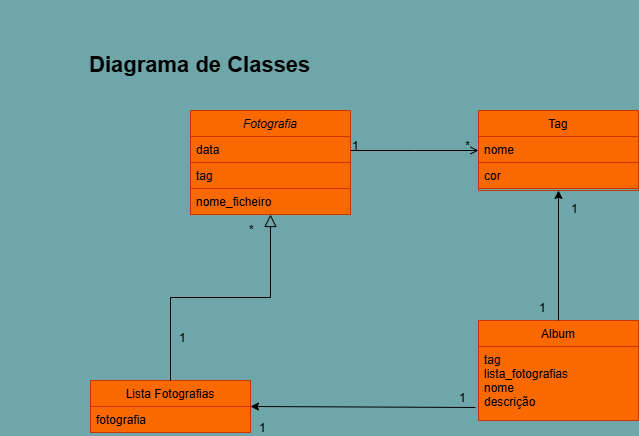

The diagram above was exported from draw.io. Its source (the exported page's mxGraphModel, read from the mxfile embedded in the PNG):
<mxGraphModel dx="792" dy="785" grid="1" gridSize="10" guides="1" tooltips="1" connect="1" arrows="1" fold="1" page="1" pageScale="1" pageWidth="1169" pageHeight="827" background="#6ea6aa" math="0" shadow="0">
  <root>
    <mxCell id="WIyWlLk6GJQsqaUBKTNV-0" />
    <mxCell id="WIyWlLk6GJQsqaUBKTNV-1" parent="WIyWlLk6GJQsqaUBKTNV-0" />
    <mxCell id="zkfFHV4jXpPFQw0GAbJ--0" value="Fotografia" style="swimlane;fontStyle=2;align=center;verticalAlign=top;childLayout=stackLayout;horizontal=1;startSize=26;horizontalStack=0;resizeParent=1;resizeLast=0;collapsible=1;marginBottom=0;rounded=0;shadow=0;strokeWidth=1;fillColor=#fa6800;strokeColor=#C73500;labelBackgroundColor=none;fontColor=#000000;" parent="WIyWlLk6GJQsqaUBKTNV-1" vertex="1">
      <mxGeometry x="220" y="120" width="160" height="104" as="geometry">
        <mxRectangle x="230" y="140" width="160" height="26" as="alternateBounds" />
      </mxGeometry>
    </mxCell>
    <mxCell id="zkfFHV4jXpPFQw0GAbJ--1" value="data" style="text;align=left;verticalAlign=top;spacingLeft=4;spacingRight=4;overflow=hidden;rotatable=0;points=[[0,0.5],[1,0.5]];portConstraint=eastwest;fillColor=#fa6800;strokeColor=#C73500;fontColor=#000000;labelBackgroundColor=none;" parent="zkfFHV4jXpPFQw0GAbJ--0" vertex="1">
      <mxGeometry y="26" width="160" height="26" as="geometry" />
    </mxCell>
    <mxCell id="zkfFHV4jXpPFQw0GAbJ--2" value="tag" style="text;align=left;verticalAlign=top;spacingLeft=4;spacingRight=4;overflow=hidden;rotatable=0;points=[[0,0.5],[1,0.5]];portConstraint=eastwest;rounded=0;shadow=0;html=0;fillColor=#fa6800;strokeColor=#C73500;labelBackgroundColor=none;fontColor=#000000;" parent="zkfFHV4jXpPFQw0GAbJ--0" vertex="1">
      <mxGeometry y="52" width="160" height="26" as="geometry" />
    </mxCell>
    <mxCell id="zkfFHV4jXpPFQw0GAbJ--3" value="nome_ficheiro" style="text;align=left;verticalAlign=top;spacingLeft=4;spacingRight=4;overflow=hidden;rotatable=0;points=[[0,0.5],[1,0.5]];portConstraint=eastwest;rounded=0;shadow=0;html=0;fillColor=#fa6800;strokeColor=#C73500;labelBackgroundColor=none;fontColor=#000000;" parent="zkfFHV4jXpPFQw0GAbJ--0" vertex="1">
      <mxGeometry y="78" width="160" height="26" as="geometry" />
    </mxCell>
    <mxCell id="zkfFHV4jXpPFQw0GAbJ--6" value="Lista Fotografias" style="swimlane;fontStyle=0;align=center;verticalAlign=top;childLayout=stackLayout;horizontal=1;startSize=26;horizontalStack=0;resizeParent=1;resizeLast=0;collapsible=1;marginBottom=0;rounded=0;shadow=0;strokeWidth=1;fillColor=#fa6800;fontColor=#000000;strokeColor=#C73500;" parent="WIyWlLk6GJQsqaUBKTNV-1" vertex="1">
      <mxGeometry x="120" y="390" width="160" height="52" as="geometry">
        <mxRectangle x="130" y="380" width="160" height="26" as="alternateBounds" />
      </mxGeometry>
    </mxCell>
    <mxCell id="zkfFHV4jXpPFQw0GAbJ--7" value="fotografia" style="text;align=left;verticalAlign=top;spacingLeft=4;spacingRight=4;overflow=hidden;rotatable=0;points=[[0,0.5],[1,0.5]];portConstraint=eastwest;fillColor=#fa6800;fontColor=#000000;strokeColor=#C73500;" parent="zkfFHV4jXpPFQw0GAbJ--6" vertex="1">
      <mxGeometry y="26" width="160" height="26" as="geometry" />
    </mxCell>
    <mxCell id="zkfFHV4jXpPFQw0GAbJ--12" value="" style="endArrow=block;endSize=10;endFill=0;shadow=0;strokeWidth=1;rounded=0;curved=0;edgeStyle=elbowEdgeStyle;elbow=vertical;labelBackgroundColor=none;" parent="WIyWlLk6GJQsqaUBKTNV-1" source="zkfFHV4jXpPFQw0GAbJ--6" target="zkfFHV4jXpPFQw0GAbJ--0" edge="1">
      <mxGeometry width="160" relative="1" as="geometry">
        <mxPoint x="200" y="203" as="sourcePoint" />
        <mxPoint x="200" y="203" as="targetPoint" />
      </mxGeometry>
    </mxCell>
    <mxCell id="zkfFHV4jXpPFQw0GAbJ--13" value="Album" style="swimlane;fontStyle=0;align=center;verticalAlign=top;childLayout=stackLayout;horizontal=1;startSize=26;horizontalStack=0;resizeParent=1;resizeLast=0;collapsible=1;marginBottom=0;rounded=0;shadow=0;strokeWidth=1;labelBackgroundColor=none;fillColor=#fa6800;fontColor=#000000;strokeColor=#C73500;" parent="WIyWlLk6GJQsqaUBKTNV-1" vertex="1">
      <mxGeometry x="508" y="330" width="160" height="100" as="geometry">
        <mxRectangle x="340" y="380" width="170" height="26" as="alternateBounds" />
      </mxGeometry>
    </mxCell>
    <mxCell id="zkfFHV4jXpPFQw0GAbJ--14" value="tag&#10;lista_fotografias&#10;nome&#10;descrição" style="text;align=left;verticalAlign=top;spacingLeft=4;spacingRight=4;overflow=hidden;rotatable=0;points=[[0,0.5],[1,0.5]];portConstraint=eastwest;labelBackgroundColor=none;fillColor=#fa6800;fontColor=#000000;strokeColor=#C73500;" parent="zkfFHV4jXpPFQw0GAbJ--13" vertex="1">
      <mxGeometry y="26" width="160" height="74" as="geometry" />
    </mxCell>
    <mxCell id="zkfFHV4jXpPFQw0GAbJ--17" value="Tag" style="swimlane;fontStyle=0;align=center;verticalAlign=top;childLayout=stackLayout;horizontal=1;startSize=26;horizontalStack=0;resizeParent=1;resizeLast=0;collapsible=1;marginBottom=0;rounded=0;shadow=0;strokeWidth=1;labelBackgroundColor=none;fillColor=#fa6800;fontColor=#000000;strokeColor=#C73500;" parent="WIyWlLk6GJQsqaUBKTNV-1" vertex="1">
      <mxGeometry x="508" y="120" width="160" height="80" as="geometry">
        <mxRectangle x="550" y="140" width="160" height="26" as="alternateBounds" />
      </mxGeometry>
    </mxCell>
    <mxCell id="zkfFHV4jXpPFQw0GAbJ--18" value="nome   " style="text;align=left;verticalAlign=top;spacingLeft=4;spacingRight=4;overflow=hidden;rotatable=0;points=[[0,0.5],[1,0.5]];portConstraint=eastwest;labelBackgroundColor=none;fillColor=#fa6800;fontColor=#000000;strokeColor=#C73500;" parent="zkfFHV4jXpPFQw0GAbJ--17" vertex="1">
      <mxGeometry y="26" width="160" height="26" as="geometry" />
    </mxCell>
    <mxCell id="zkfFHV4jXpPFQw0GAbJ--19" value="cor" style="text;align=left;verticalAlign=top;spacingLeft=4;spacingRight=4;overflow=hidden;rotatable=0;points=[[0,0.5],[1,0.5]];portConstraint=eastwest;rounded=0;shadow=0;html=0;labelBackgroundColor=none;fillColor=#fa6800;fontColor=#000000;strokeColor=#C73500;" parent="zkfFHV4jXpPFQw0GAbJ--17" vertex="1">
      <mxGeometry y="52" width="160" height="26" as="geometry" />
    </mxCell>
    <mxCell id="zkfFHV4jXpPFQw0GAbJ--26" value="" style="endArrow=open;shadow=0;strokeWidth=1;rounded=0;curved=0;endFill=1;edgeStyle=elbowEdgeStyle;elbow=vertical;labelBackgroundColor=none;" parent="WIyWlLk6GJQsqaUBKTNV-1" source="zkfFHV4jXpPFQw0GAbJ--0" target="zkfFHV4jXpPFQw0GAbJ--17" edge="1">
      <mxGeometry x="0.5" y="41" relative="1" as="geometry">
        <mxPoint x="380" y="192" as="sourcePoint" />
        <mxPoint x="540" y="192" as="targetPoint" />
        <mxPoint x="-40" y="32" as="offset" />
      </mxGeometry>
    </mxCell>
    <mxCell id="zkfFHV4jXpPFQw0GAbJ--27" value="1" style="resizable=0;align=left;verticalAlign=bottom;labelBackgroundColor=none;fontSize=12;" parent="zkfFHV4jXpPFQw0GAbJ--26" connectable="0" vertex="1">
      <mxGeometry x="-1" relative="1" as="geometry">
        <mxPoint y="4" as="offset" />
      </mxGeometry>
    </mxCell>
    <mxCell id="zkfFHV4jXpPFQw0GAbJ--28" value="*" style="resizable=0;align=right;verticalAlign=bottom;labelBackgroundColor=none;fontSize=12;" parent="zkfFHV4jXpPFQw0GAbJ--26" connectable="0" vertex="1">
      <mxGeometry x="1" relative="1" as="geometry">
        <mxPoint x="-7" y="4" as="offset" />
      </mxGeometry>
    </mxCell>
    <mxCell id="iMeVolrLxudlvQ73GWXf-0" value="" style="endArrow=classic;html=1;rounded=0;exitX=0.5;exitY=0;exitDx=0;exitDy=0;entryX=0.5;entryY=1;entryDx=0;entryDy=0;labelBackgroundColor=none;" edge="1" parent="WIyWlLk6GJQsqaUBKTNV-1" source="zkfFHV4jXpPFQw0GAbJ--13" target="zkfFHV4jXpPFQw0GAbJ--17">
      <mxGeometry width="50" height="50" relative="1" as="geometry">
        <mxPoint x="300" y="300" as="sourcePoint" />
        <mxPoint x="350" y="250" as="targetPoint" />
      </mxGeometry>
    </mxCell>
    <mxCell id="iMeVolrLxudlvQ73GWXf-1" value="1" style="resizable=0;align=left;verticalAlign=bottom;labelBackgroundColor=none;fontSize=12;" connectable="0" vertex="1" parent="WIyWlLk6GJQsqaUBKTNV-1">
      <mxGeometry x="480" y="250" as="geometry">
        <mxPoint x="87" y="76" as="offset" />
      </mxGeometry>
    </mxCell>
    <mxCell id="iMeVolrLxudlvQ73GWXf-2" value="1" style="resizable=0;align=left;verticalAlign=bottom;labelBackgroundColor=none;fontSize=12;" connectable="0" vertex="1" parent="WIyWlLk6GJQsqaUBKTNV-1">
      <mxGeometry x="390" y="190" as="geometry">
        <mxPoint x="209" y="37" as="offset" />
      </mxGeometry>
    </mxCell>
    <mxCell id="iMeVolrLxudlvQ73GWXf-3" value="" style="endArrow=classic;html=1;rounded=0;exitX=-0.019;exitY=0.824;exitDx=0;exitDy=0;exitPerimeter=0;entryX=1;entryY=0;entryDx=0;entryDy=0;entryPerimeter=0;labelBackgroundColor=none;" edge="1" parent="WIyWlLk6GJQsqaUBKTNV-1" source="zkfFHV4jXpPFQw0GAbJ--14" target="zkfFHV4jXpPFQw0GAbJ--7">
      <mxGeometry width="50" height="50" relative="1" as="geometry">
        <mxPoint x="300" y="300" as="sourcePoint" />
        <mxPoint x="283.03999999999996" y="416.99199999999996" as="targetPoint" />
      </mxGeometry>
    </mxCell>
    <mxCell id="iMeVolrLxudlvQ73GWXf-4" value="1" style="resizable=0;align=left;verticalAlign=bottom;labelBackgroundColor=none;fontSize=12;" connectable="0" vertex="1" parent="WIyWlLk6GJQsqaUBKTNV-1">
      <mxGeometry x="200" y="370" as="geometry">
        <mxPoint x="87" y="76" as="offset" />
      </mxGeometry>
    </mxCell>
    <mxCell id="iMeVolrLxudlvQ73GWXf-5" value="1" style="resizable=0;align=left;verticalAlign=bottom;labelBackgroundColor=none;fontSize=12;" connectable="0" vertex="1" parent="WIyWlLk6GJQsqaUBKTNV-1">
      <mxGeometry x="400" y="340" as="geometry">
        <mxPoint x="87" y="76" as="offset" />
      </mxGeometry>
    </mxCell>
    <mxCell id="iMeVolrLxudlvQ73GWXf-8" value="1" style="resizable=0;align=left;verticalAlign=bottom;labelBackgroundColor=none;fontSize=12;" connectable="0" vertex="1" parent="WIyWlLk6GJQsqaUBKTNV-1">
      <mxGeometry x="120" y="280" as="geometry">
        <mxPoint x="87" y="76" as="offset" />
      </mxGeometry>
    </mxCell>
    <mxCell id="iMeVolrLxudlvQ73GWXf-9" value="*" style="resizable=0;align=left;verticalAlign=bottom;labelBackgroundColor=none;fontSize=12;" connectable="0" vertex="1" parent="WIyWlLk6GJQsqaUBKTNV-1">
      <mxGeometry x="190" y="172" as="geometry">
        <mxPoint x="87" y="76" as="offset" />
      </mxGeometry>
    </mxCell>
    <mxCell id="iMeVolrLxudlvQ73GWXf-10" value="Diagrama de Classes" style="resizable=0;align=left;verticalAlign=bottom;labelBackgroundColor=none;fontSize=22;fontStyle=1" connectable="0" vertex="1" parent="WIyWlLk6GJQsqaUBKTNV-1">
      <mxGeometry x="30" y="10" as="geometry">
        <mxPoint x="87" y="76" as="offset" />
      </mxGeometry>
    </mxCell>
  </root>
</mxGraphModel>